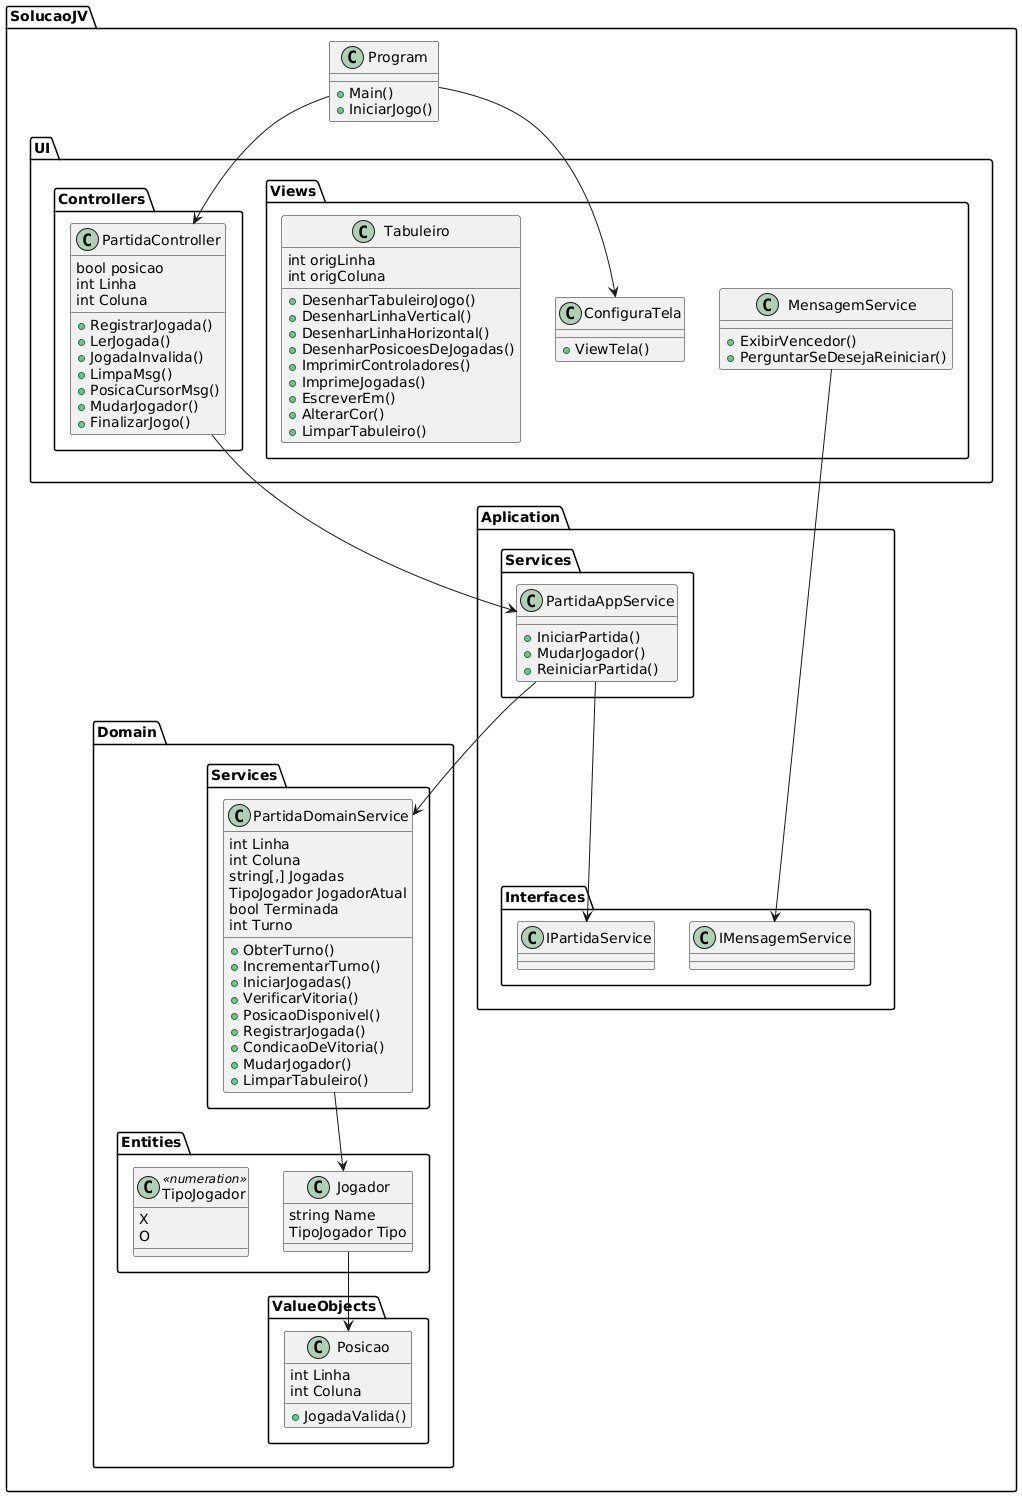

The diagram above was rendered by PlantUML. Its source (embedded in the PNG):
@startuml
package SolucaoJV {
    class Program {
        + Main()
        + IniciarJogo()
    }
    package Domain {
        package Entities {
            class TipoJogador<<numeration>> {
            X
            O
            }
            class Jogador{
                string Name
                TipoJogador Tipo
            }
        }
        package Services {
            class PartidaDomainService {
                 int Linha
                 int Coluna
                 string[,] Jogadas
                 TipoJogador JogadorAtual
                 bool Terminada
                 int Turno
                 + ObterTurno()
                 + IncrementarTurno()
                 + IniciarJogadas()
                 + VerificarVitoria()
                 + PosicaoDisponivel()
                 + RegistrarJogada()
                 + CondicaoDeVitoria()
                 + MudarJogador()
                 + LimparTabuleiro()
            }
        }
        package ValueObjects {
            class Posicao{
                int Linha
                int Coluna
                + JogadaValida()
            }
        }
    }
    package Aplication {
        package Interfaces {
            class IPartidaService 
            class IMensagemService
        }
        package Services {
            class PartidaAppService{
                +  IniciarPartida()
                +  MudarJogador()
                + ReiniciarPartida()
           }
        }
    }
    package UI {
        package Controllers {
            class PartidaController{
                bool posicao
                int Linha
                int Coluna
                + RegistrarJogada()
                + LerJogada()
                + JogadaInvalida()
                + LimpaMsg()
                + PosicaCursorMsg()
                + MudarJogador()
                + FinalizarJogo()
            }
        }
        package Views {
            class Tabuleiro{
                int origLinha 
                int origColuna
                + DesenharTabuleiroJogo()
                + DesenharLinhaVertical()
                + DesenharLinhaHorizontal()
                + DesenharPosicoesDeJogadas()
                + ImprimirControladores()
                + ImprimeJogadas()
                + EscreverEm()
                + AlterarCor()
                + LimparTabuleiro()
            }
            class ConfiguraTela{
                + ViewTela()
            }
            class MensagemService{
                + ExibirVencedor()
                + PerguntarSeDesejaReiniciar()
            }
        }
    }
    Program --> UI.Controllers.PartidaController
    Program --> UI.Views.ConfiguraTela
    UI.Controllers.PartidaController --> Aplication.Services.PartidaAppService
    Aplication.Services.PartidaAppService --> Aplication.Interfaces.IPartidaService
    Aplication.Services.PartidaAppService --> Domain.Services.PartidaDomainService
    Domain.Services.PartidaDomainService --> Domain.Entities.Jogador
    Domain.Entities.Jogador --> Domain.ValueObjects.Posicao
    UI.Views.MensagemService --> Aplication.Interfaces.IMensagemService
}
@enduml